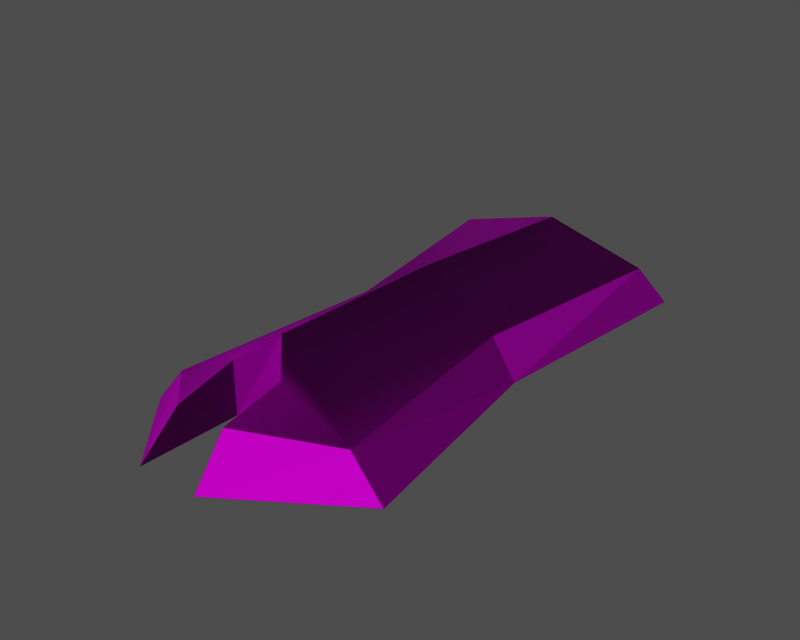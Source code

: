 # Source: id100007.blend  (saved by Blender 3.6.13; exported with 4.5.12 LTS)
import bpy
from mathutils import Matrix  # noqa: F401  (used for matrix-valued properties, if any)

bpy.ops.wm.read_factory_settings(use_empty=True)
scene = bpy.context.scene
scene.name = '1'

# ---- collections
col_collection_1 = bpy.data.collections.new('Collection 1'); scene.collection.children.link(col_collection_1)

# ---- images (referenced by path relative to the original .blend; pixels are not part of the script)
import os
ASSET_DIR = os.environ.get("B2B_ASSET_DIR", "")  # directory of the original .blend (textures are referenced by path, not embedded)
HERE = os.path.dirname(os.path.abspath(__file__))  # packed textures are extracted next to this script under _unpacked/

def load_image(name, relpath, width, height, colorspace="sRGB"):
    """Load a texture the original file referenced (path relative to the .blend, or extracted next to this script)."""
    p = next((c for c in (os.path.join(HERE, relpath), os.path.join(ASSET_DIR, relpath)) if relpath and os.path.exists(c)), "")
    if p:
        img = bpy.data.images.load(p, check_existing=True)
        img.name = name
    else:  # same state as the original file: an image datablock whose file is absent (Cycles renders it pink)
        img = bpy.data.images.new(name, width, height)
        img.source = "FILE"
        img.filepath = "//" + (relpath or name)
    img.colorspace_settings.name = colorspace
    return img
img_id100007_diff_0 = load_image('id100007_diff_0', 'dropitem.dds', 1024, 1024, 'Non-Color')
img_id100007_norm_0 = load_image('id100007_norm_0', 'dropitem_n.dds', 1024, 1024, 'Non-Color')
img_id100007_spec_0 = load_image('id100007_spec_0', 'dropitem_sp.dds', 1024, 1024, 'Non-Color')

# ---- materials (node trees are filled in below, after node groups)
mat_id100007_mat_001 = bpy.data.materials.new('id100007_mat.001')

# ---- material node trees
mat_id100007_mat_001.use_nodes = True; mat_id100007_mat_001.node_tree.nodes.clear()
_N = mat_id100007_mat_001.node_tree.nodes; _L = mat_id100007_mat_001.node_tree.links
n0 = _N.new('ShaderNodeBsdfPrincipled'); n0.name = 'Principled BSDF'; n0.location = (0, 0)
n0.distribution = 'GGX'
n0.subsurface_method = 'RANDOM_WALK_SKIN'
n0.inputs[3].default_value = 1.45
n0.inputs[27].default_value = (0.0, 0.0, 0.0, 1.0)
n0.inputs[28].default_value = 1.0
n1 = _N.new('ShaderNodeOutputMaterial'); n1.name = 'Material Output'; n1.location = (0, 0)
n2 = _N.new('ShaderNodeTexImage'); n2.name = 'Image Texture'; n2.location = (0, 0)
n2.image = img_id100007_diff_0
n3 = _N.new('ShaderNodeUVMap'); n3.name = 'UV Map'; n3.location = (0, 0)
n4 = _N.new('ShaderNodeTexImage'); n4.name = 'Image Texture.001'; n4.location = (0, 0)
n4.image = img_id100007_norm_0
n5 = _N.new('ShaderNodeNormalMap'); n5.name = 'Normal Map'; n5.location = (0, 0)
n6 = _N.new('ShaderNodeUVMap'); n6.name = 'UV Map.001'; n6.location = (0, 0)
n7 = _N.new('ShaderNodeTexImage'); n7.name = 'Image Texture.002'; n7.location = (0, 0)
n7.image = img_id100007_spec_0
n8 = _N.new('ShaderNodeUVMap'); n8.name = 'UV Map.002'; n8.location = (0, 0)
_L.new(n0.outputs[0], n1.inputs[0])
_L.new(n2.outputs[0], n0.inputs[0])
_L.new(n3.outputs[0], n2.inputs[0])
_L.new(n4.outputs[0], n5.inputs[1])
_L.new(n5.outputs[0], n0.inputs[5])
_L.new(n6.outputs[0], n4.inputs[0])
_L.new(n7.outputs[0], n0.inputs[13])
_L.new(n8.outputs[0], n7.inputs[0])
n1.is_active_output = True

# ---- meshes
me_id100007 = bpy.data.meshes.new('id100007')
me_id100007.from_pydata([(-0.0792, -10.9, 13.87), (-5.795, 3.186, 9.74), (-7.141, -13.05, 9.74), (-2.043, -13.14, 12.36), (-0.5117, 20.86, 9.023), (-10.04, 20.73, 6.816), (-8.368, 19.14, 9.74), (-8.368, 19.14, 9.74), (-0.4899, 19.25, 11.95), (-0.5117, 20.86, 9.023), (-7.694, 3.16, 6.816), (-9.579, -13.12, 6.816), (-7.141, -13.05, 9.74), (-7.141, -13.05, 9.74), (-5.795, 3.186, 9.74), (-7.694, 3.16, 6.816), (-7.694, 3.16, 6.816), (-5.795, 3.186, 9.74), (-8.368, 19.14, 9.74), (-8.368, 19.14, 9.74), (-10.04, 20.73, 6.816), (-7.694, 3.16, 6.816), (-0.2721, 3.261, 13.41), (-0.4899, 19.25, 11.95), (-8.368, 19.14, 9.74), (-10.04, 20.73, 6.816), (-0.5117, 20.86, 9.023), (-7.694, 3.16, 6.816), (-2.222, -20.42, 8.515), (-1.874, -17.63, 11.42), (-7.141, -13.05, 9.74), (-7.141, -13.05, 9.74), (-9.579, -13.12, 6.816), (-2.222, -20.42, 8.515), (-1.874, -17.63, 11.42), (-0.07502, -11.2, 8.945), (-7.694, 3.16, 6.816), (-0.5117, 20.86, 9.023), (-1.874, -17.63, 11.42), (-2.222, -20.42, 8.515), (-2.043, -13.14, 8.501), (-2.043, -13.14, 8.501), (-2.043, -13.14, 12.36), (-1.874, -17.63, 11.42), (-0.0792, -10.9, 13.87), (-2.043, -13.14, 12.36), (-2.043, -13.14, 8.501), (-2.043, -13.14, 8.501), (-0.07502, -11.2, 8.945), (-0.0792, -10.9, 13.87), (-2.043, -13.14, 8.501), (-2.222, -20.42, 8.515), (-9.579, -13.12, 6.816), (-2.043, -13.14, 8.501), (-9.579, -13.12, 6.816), (-7.694, 3.16, 6.816), (-0.07502, -11.2, 8.945), (-2.043, -13.14, 8.501), (-7.694, 3.16, 6.816), (1.945, -13.09, 12.36), (7.039, -12.86, 9.74), (5.251, 3.336, 9.74), (-0.5117, 20.86, 9.023), (-0.4899, 19.25, 11.95), (7.388, 19.36, 9.74), (7.388, 19.36, 9.74), (9.017, 20.98, 6.816), (-0.5117, 20.86, 9.023), (7.15, 3.362, 6.816), (5.251, 3.336, 9.74), (7.039, -12.86, 9.74), (7.039, -12.86, 9.74), (9.478, -12.86, 6.816), (7.15, 3.362, 6.816), (7.15, 3.362, 6.816), (9.017, 20.98, 6.816), (7.388, 19.36, 9.74), (7.388, 19.36, 9.74), (5.251, 3.336, 9.74), (7.15, 3.362, 6.816), (7.388, 19.36, 9.74), (-0.5117, 20.86, 9.023), (9.017, 20.98, 6.816), (7.15, 3.362, 6.816), (2.322, -20.36, 8.515), (9.478, -12.86, 6.816), (7.039, -12.86, 9.74), (7.039, -12.86, 9.74), (1.898, -17.58, 11.42), (2.322, -20.36, 8.515), (1.898, -17.58, 11.42), (7.15, 3.362, 6.816), (-0.07502, -11.2, 8.945), (-0.5117, 20.86, 9.023), (1.898, -17.58, 11.42), (1.945, -13.09, 12.36), (1.945, -13.09, 8.501), (1.945, -13.09, 8.501), (2.322, -20.36, 8.515), (1.898, -17.58, 11.42), (-0.0792, -10.9, 13.87), (-0.07502, -11.2, 8.945), (1.945, -13.09, 8.501), (1.945, -13.09, 8.501), (1.945, -13.09, 12.36), (-0.0792, -10.9, 13.87), (2.322, -20.36, 8.515), (1.945, -13.09, 8.501), (9.478, -12.86, 6.816), (9.478, -12.86, 6.816), (1.945, -13.09, 8.501), (7.15, 3.362, 6.816), (1.945, -13.09, 8.501), (-0.07502, -11.2, 8.945), (7.15, 3.362, 6.816)], [], [(0, 1, 2), (3, 0, 2), (4, 5, 6), (7, 8, 9), (10, 11, 12), (13, 14, 15), (16, 17, 18), (19, 20, 21), (1, 22, 23), (23, 24, 1), (25, 26, 27), (28, 29, 30), (31, 32, 33), (34, 3, 2), (35, 36, 37), (38, 39, 40), (41, 42, 43), (44, 45, 46), (47, 48, 49), (50, 51, 52), (0, 22, 1), (53, 54, 55), (56, 57, 58), (0, 59, 60), (61, 0, 60), (62, 63, 64), (65, 66, 67), (68, 69, 70), (71, 72, 73), (74, 75, 76), (77, 78, 79), (61, 80, 23), (23, 22, 61), (81, 82, 83), (84, 85, 86), (87, 88, 89), (59, 90, 60), (91, 92, 93), (94, 95, 96), (97, 98, 99), (100, 101, 102), (103, 104, 105), (106, 107, 108), (22, 0, 61), (109, 110, 111), (112, 113, 114)])
me_id100007.polygons.foreach_set('use_smooth', [True] * 46)
_uv = me_id100007.uv_layers.new(name='UVTex')
_uv.uv.foreach_set('vector', [0.7426, 0.4498, 0.7116, 0.3803, 0.7136, 0.464, 0.7363, 0.4639, 0.7426, 0.4498, 0.7136, 0.464, 0.7391, 0.2836, 0.7004, 0.2868, 0.7108, 0.2981, 0.7108, 0.2981, 0.7415, 0.3002, 0.7391, 0.2836, 0.6966, 0.3804, 0.6997, 0.4671, 0.7136, 0.464, 0.7136, 0.464, 0.7116, 0.3803, 0.6966, 0.3804, 0.6966, 0.3804, 0.7116, 0.3803, 0.7108, 0.2981, 0.7108, 0.2981, 0.7004, 0.2868, 0.6966, 0.3804, 0.7116, 0.3803, 0.738, 0.3807, 0.7415, 0.3002, 0.7415, 0.3002, 0.7108, 0.2981, 0.7116, 0.3803, 0.7004, 0.2868, 0.6638, 0.2898, 0.6966, 0.3804, 0.7325, 0.5063, 0.7339, 0.4871, 0.7136, 0.464, 0.7136, 0.464, 0.6997, 0.4671, 0.7325, 0.5063, 0.7339, 0.4871, 0.7363, 0.4639, 0.7136, 0.464, 0.6642, 0.4544, 0.6966, 0.3804, 0.6638, 0.2898, 0.7339, 0.4871, 0.7325, 0.5063, 0.749, 0.4763, 0.749, 0.4763, 0.7363, 0.4639, 0.7339, 0.4871, 0.7426, 0.4498, 0.7363, 0.4639, 0.749, 0.4763, 0.749, 0.4763, 0.7549, 0.4661, 0.7426, 0.4498, 0.6704, 0.4638, 0.668, 0.5011, 0.6997, 0.4671, 0.7426, 0.4498, 0.738, 0.3807, 0.7116, 0.3803, 0.6704, 0.4638, 0.6997, 0.4671, 0.6966, 0.3804, 0.6642, 0.4544, 0.6704, 0.4638, 0.6966, 0.3804, 0.7426, 0.4498, 0.7363, 0.4639, 0.7136, 0.464, 0.7116, 0.3803, 0.7426, 0.4498, 0.7136, 0.464, 0.7391, 0.2836, 0.7415, 0.3002, 0.7108, 0.2981, 0.7108, 0.2981, 0.7004, 0.2868, 0.7391, 0.2836, 0.6966, 0.3804, 0.7116, 0.3803, 0.7136, 0.464, 0.7136, 0.464, 0.6997, 0.4671, 0.6966, 0.3804, 0.6966, 0.3804, 0.7004, 0.2868, 0.7108, 0.2981, 0.7108, 0.2981, 0.7116, 0.3803, 0.6966, 0.3804, 0.7116, 0.3803, 0.7108, 0.2981, 0.7415, 0.3002, 0.7415, 0.3002, 0.738, 0.3807, 0.7116, 0.3803, 0.6638, 0.2898, 0.7004, 0.2868, 0.6966, 0.3804, 0.7325, 0.5063, 0.6997, 0.4671, 0.7136, 0.464, 0.7136, 0.464, 0.7339, 0.4871, 0.7325, 0.5063, 0.7363, 0.4639, 0.7339, 0.4871, 0.7136, 0.464, 0.6966, 0.3804, 0.6642, 0.4544, 0.6638, 0.2898, 0.7339, 0.4871, 0.7363, 0.4639, 0.749, 0.4763, 0.749, 0.4763, 0.7325, 0.5063, 0.7339, 0.4871, 0.7426, 0.4498, 0.7549, 0.4661, 0.749, 0.4763, 0.749, 0.4763, 0.7363, 0.4639, 0.7426, 0.4498, 0.668, 0.5011, 0.6704, 0.4638, 0.6997, 0.4671, 0.738, 0.3807, 0.7426, 0.4498, 0.7116, 0.3803, 0.6997, 0.4671, 0.6704, 0.4638, 0.6966, 0.3804, 0.6704, 0.4638, 0.6642, 0.4544, 0.6966, 0.3804])
me_id100007.materials.append(mat_id100007_mat_001)
me_id100007.use_remesh_preserve_volume = False
me_id100007.use_remesh_preserve_attributes = False
me_id100007.use_mirror_vertex_groups = False
me_id100007.update()
arm_armature = bpy.data.armatures.new('armature')  # bones are not reproduced

# ---- objects
ob_id100007_obj = bpy.data.objects.new('id100007_obj', arm_armature)
ob_id100007 = bpy.data.objects.new('id100007', me_id100007)

# ---- transforms, parenting, visibility, modifiers, constraints
ob_id100007_obj.location = (0.0, 0.0, 0.0)
ob_id100007_obj.lock_rotations_4d = False
ob_id100007_obj.empty_display_type = 'ARROWS'
ob_id100007_obj.show_in_front = True
ob_id100007_obj.lineart.crease_threshold = 0.0
ob_id100007.parent = ob_id100007_obj
ob_id100007.location = (0.0, 0.0, 0.0)
ob_id100007.lock_rotations_4d = False
ob_id100007.empty_display_type = 'ARROWS'
ob_id100007.lineart.crease_threshold = 0.0
_vg = ob_id100007.vertex_groups.new(name='root')
_vg.add([0, 1, 2, 3, 4, 5, 6, 7, 8, 9, 10, 11, 12, 13, 14, 15, 16, 17, 18, 19, 20, 21, 22, 23, 24, 25, 26, 27, 28, 29, 30, 31, 32, 33, 34, 35, 36, 37, 38, 39, 40, 41, 42, 43, 44, 45, 46, 47, 48, 49, 50, 51, 52, 53, 54, 55, 56, 57, 58, 59, 60, 61, 62, 63, 64, 65, 66, 67, 68, 69, 70, 71, 72, 73, 74, 75, 76, 77, 78, 79, 80, 81, 82, 83, 84, 85, 86, 87, 88, 89, 90, 91, 92, 93, 94, 95, 96, 97, 98, 99, 100, 101, 102, 103, 104, 105, 106, 107, 108, 109, 110, 111, 112, 113, 114], 1.0, 'REPLACE')
_m = ob_id100007.modifiers.new('Armature', 'ARMATURE')
_m.object = ob_id100007_obj
_m.use_bone_envelopes = True

# ---- collection membership
col_collection_1.objects.link(ob_id100007_obj)
col_collection_1.objects.link(ob_id100007)

# ---- scene / render settings (as saved in the file)
scene.frame_start = 1; scene.frame_end = 250; scene.frame_set(1)
scene.render.engine = 'BLENDER_EEVEE_NEXT'
scene.render.image_settings.file_format = 'TARGA'
scene.render.image_settings.color_mode = 'RGB'
scene.render.image_settings.compression = 90
scene.render.resolution_x = 320
scene.render.resolution_y = 256
scene.render.fps = 25
scene.render.dither_intensity = 0.0
scene.render.use_compositing = False
scene.render.use_sequencer = False
scene.render.use_file_extension = False
scene.render.bake_margin = 2
scene.render.bake_bias = 0.0
scene.render.use_stamp_time = False
scene.render.use_stamp_date = False
scene.render.use_stamp_frame = False
scene.render.use_stamp_camera = False
scene.render.use_stamp_scene = False
scene.render.use_stamp_filename = False
scene.render.use_stamp_render_time = False
scene.render.stamp_font_size = 0
scene.render.stamp_foreground = (0.0, 0.0, 0.0, 0.0)
scene.render.stamp_background = (0.0, 0.0, 0.0, 0.0)
scene.cycles.use_denoising = False
scene.cycles.samples = 10
scene.cycles.sampling_pattern = 'TABULATED_SOBOL'
scene.cycles.light_sampling_threshold = 0.0
scene.cycles.use_adaptive_sampling = False
scene.cycles.use_light_tree = False
scene.cycles.blur_glossy = 0.0
scene.cycles.volume_bounces = 1
scene.cycles.pixel_filter_type = 'GAUSSIAN'
scene.cycles.sample_clamp_indirect = 0.0
scene.view_settings.view_transform = 'Raw'
bpy.context.view_layer.update()

# ---- added for rendering (the .blend has no active camera and no usable light): camera, sun + grey world if the file has none
cam_auto = bpy.data.cameras.new('AutoCamera')
cam_auto.lens = 50.0
cam_auto.sensor_width = 36.0
cam_auto.clip_end = 1000.0
ob_auto_camera = bpy.data.objects.new('AutoCamera', cam_auto)
scene.collection.objects.link(ob_auto_camera)
ob_auto_camera.location = (42.5737, -51.1457, 44.6248)
ob_auto_camera.rotation_euler = (1.09748, -7.21219e-08, 0.694738)
scene.camera = ob_auto_camera
light_auto_sun = bpy.data.lights.new('AutoSun', 'SUN')
light_auto_sun.energy = 3.0
light_auto_sun.angle = 0.0523599
ob_auto_sun = bpy.data.objects.new('AutoSun', light_auto_sun)
scene.collection.objects.link(ob_auto_sun)
ob_auto_sun.rotation_euler = (0.872665, 0.174533, 0.523599)
if scene.world is None:
    world_auto = bpy.data.worlds.new('AutoWorld')
    world_auto.color = (0.3, 0.3, 0.3)
    scene.world = world_auto
bpy.context.view_layer.update()
